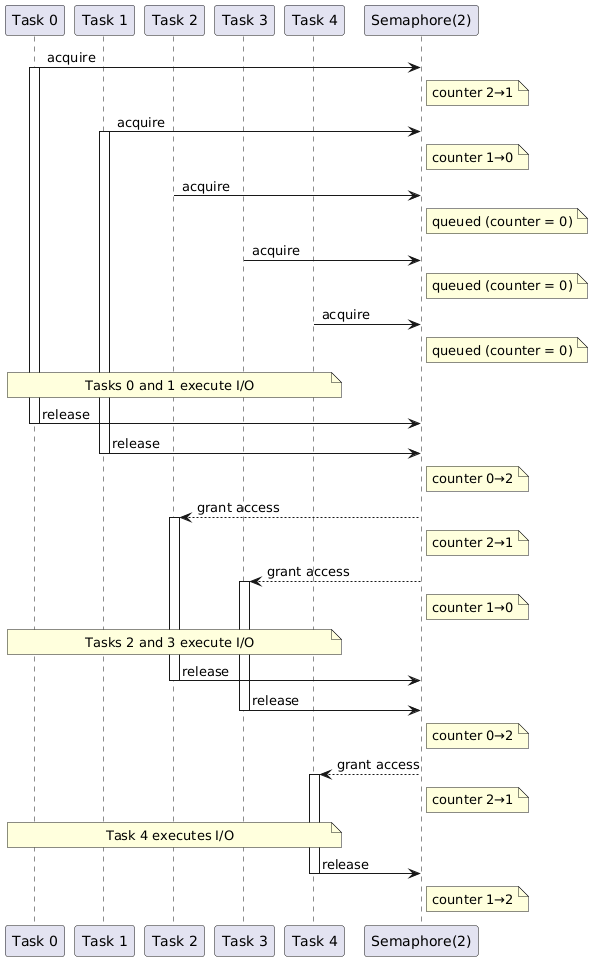

The diagram above was rendered by PlantUML. Its source (embedded in the PNG):
@startuml
skinparam backgroundColor transparent
participant "Task 0" as T0
participant "Task 1" as T1
participant "Task 2" as T2
participant "Task 3" as T3
participant "Task 4" as T4
participant "Semaphore(2)" as S

T0 -> S : acquire
activate T0
note right of S: counter 2→1

T1 -> S : acquire
activate T1
note right of S: counter 1→0

T2 -> S : acquire
note right of S: queued (counter = 0)

T3 -> S : acquire
note right of S: queued (counter = 0)

T4 -> S : acquire
note right of S: queued (counter = 0)

note over T0, T4: Tasks 0 and 1 execute I/O

T0 -> S : release
deactivate T0
T1 -> S : release
deactivate T1
note right of S: counter 0→2

S --> T2 : grant access
activate T2
note right of S: counter 2→1

S --> T3 : grant access
activate T3
note right of S: counter 1→0

note over T0, T4: Tasks 2 and 3 execute I/O

T2 -> S : release
deactivate T2
T3 -> S : release
deactivate T3
note right of S: counter 0→2

S --> T4 : grant access
activate T4
note right of S: counter 2→1

note over T0, T4: Task 4 executes I/O

T4 -> S : release
deactivate T4
note right of S: counter 1→2
@enduml